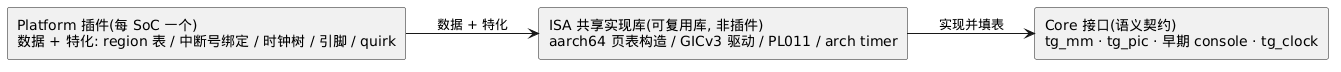

The diagram above was rendered by PlantUML. Its source (embedded in the PNG):
@startuml
skinparam componentStyle rectangle
left to right direction

[Core 接口(语义契约)\ntg_mm · tg_pic · 早期 console · tg_clock] as CORE_IF
[ISA 共享实现库(可复用库, 非插件)\naarch64 页表构造 / GICv3 驱动 / PL011 / arch timer] as ISA_LIB
[Platform 插件(每 SoC 一个)\n数据 + 特化: region 表 / 中断号绑定 / 时钟树 / 引脚 / quirk] as PLAT_PLUGIN

PLAT_PLUGIN --> ISA_LIB : 数据 + 特化
ISA_LIB --> CORE_IF : 实现并填表
@enduml